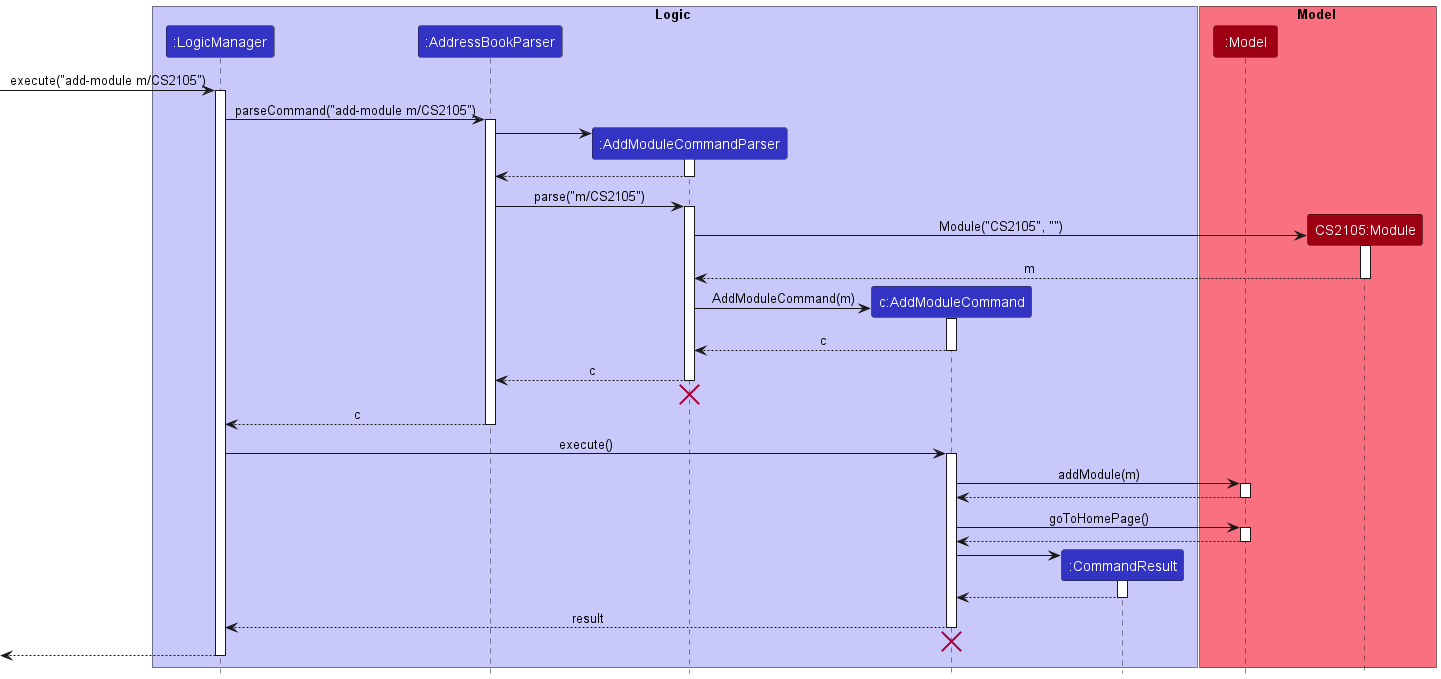

The diagram above was rendered by PlantUML. Its source (embedded in the PNG):
@startuml
!include style.puml

box Logic LOGIC_COLOR_T1
participant ":LogicManager" as LogicManager LOGIC_COLOR
participant ":AddressBookParser" as AddressBookParser LOGIC_COLOR
participant ":AddModuleCommandParser" as Parser LOGIC_COLOR
participant "c:AddModuleCommand" as AddModuleCommand LOGIC_COLOR
participant ":CommandResult" as CommandResult LOGIC_COLOR
end box

box Model MODEL_COLOR_T1
participant ":Model" as Model MODEL_COLOR
participant "CS2105:Module" as Module MODEL_COLOR
end box

[-> LogicManager : execute("add-module m/CS2105")
activate LogicManager

LogicManager -> AddressBookParser : parseCommand("add-module m/CS2105")
activate AddressBookParser

create Parser
AddressBookParser -> Parser
activate Parser

Parser --> AddressBookParser
deactivate Parser

AddressBookParser -> Parser : parse("m/CS2105")
activate Parser

create Module
Parser -> Module : Module("CS2105", "")
activate Module
Module --> Parser : m
deactivate Module

create AddModuleCommand
Parser -> AddModuleCommand : AddModuleCommand(m)
activate AddModuleCommand

AddModuleCommand --> Parser : c
deactivate AddModuleCommand

Parser --> AddressBookParser : c
deactivate Parser

'Hidden arrow to position the destroy marker below the end of the activation bar.
Parser -[hidden]-> AddressBookParser
destroy Parser

AddressBookParser --> LogicManager : c
deactivate AddressBookParser

LogicManager -> AddModuleCommand : execute()
activate AddModuleCommand

AddModuleCommand -> Model : addModule(m)
activate Model

Model --> AddModuleCommand
deactivate Model

AddModuleCommand -> Model : goToHomePage()
activate Model

Model --> AddModuleCommand
deactivate Model

create CommandResult
AddModuleCommand -> CommandResult
activate CommandResult

CommandResult --> AddModuleCommand
deactivate CommandResult

AddModuleCommand --> LogicManager : result
deactivate AddModuleCommand

'Hidden arrow to position the destroy marker below the end of the activation bar.
AddModuleCommand -[hidden]-> LogicManager
destroy AddModuleCommand

[<--LogicManager
deactivate LogicManager
@enduml